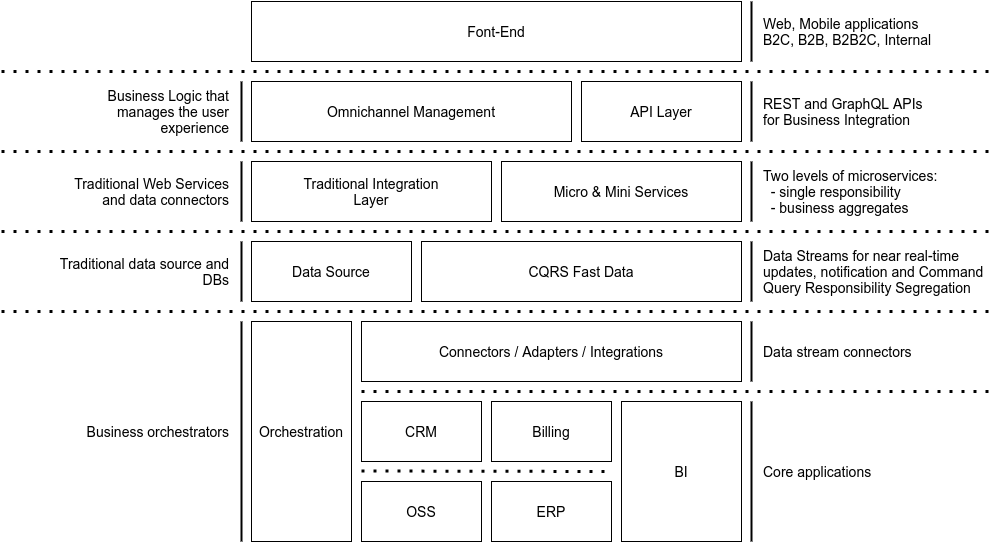

The diagram above was exported from draw.io. Its source (the exported page's mxGraphModel, read from the mxfile embedded in the PNG):
<mxGraphModel dx="1422" dy="753" grid="1" gridSize="10" guides="1" tooltips="1" connect="1" arrows="1" fold="1" page="0" pageScale="1" pageWidth="1169" pageHeight="827" background="#ffffff" math="0" shadow="0">
  <root>
    <mxCell id="0" />
    <mxCell id="1" parent="0" />
    <mxCell id="brRWxrScffF8-eQFls_I-1" value="Font-End" style="rounded=0;whiteSpace=wrap;html=1;fontSize=14;" parent="1" vertex="1">
      <mxGeometry x="400" y="180" width="490" height="60" as="geometry" />
    </mxCell>
    <mxCell id="brRWxrScffF8-eQFls_I-2" value="Omnichannel Management" style="rounded=0;whiteSpace=wrap;html=1;fontSize=14;" parent="1" vertex="1">
      <mxGeometry x="400" y="260" width="320" height="60" as="geometry" />
    </mxCell>
    <mxCell id="brRWxrScffF8-eQFls_I-3" value="API Layer" style="rounded=0;whiteSpace=wrap;html=1;fontSize=14;" parent="1" vertex="1">
      <mxGeometry x="730" y="260" width="160" height="60" as="geometry" />
    </mxCell>
    <mxCell id="brRWxrScffF8-eQFls_I-4" value="Traditional Integration&lt;br&gt;Layer" style="rounded=0;whiteSpace=wrap;html=1;fontSize=14;" parent="1" vertex="1">
      <mxGeometry x="400" y="340" width="240" height="60" as="geometry" />
    </mxCell>
    <mxCell id="brRWxrScffF8-eQFls_I-5" value="Micro &amp;amp; Mini Services" style="rounded=0;whiteSpace=wrap;html=1;fontSize=14;" parent="1" vertex="1">
      <mxGeometry x="650" y="340" width="240" height="60" as="geometry" />
    </mxCell>
    <mxCell id="brRWxrScffF8-eQFls_I-6" value="Data Source" style="rounded=0;whiteSpace=wrap;html=1;fontSize=14;" parent="1" vertex="1">
      <mxGeometry x="400" y="420" width="160" height="60" as="geometry" />
    </mxCell>
    <mxCell id="brRWxrScffF8-eQFls_I-7" value="CQRS Fast Data" style="rounded=0;whiteSpace=wrap;html=1;fontSize=14;" parent="1" vertex="1">
      <mxGeometry x="570" y="420" width="320" height="60" as="geometry" />
    </mxCell>
    <mxCell id="brRWxrScffF8-eQFls_I-8" value="Connectors / Adapters / Integrations" style="rounded=0;whiteSpace=wrap;html=1;fontSize=14;" parent="1" vertex="1">
      <mxGeometry x="510" y="500" width="380" height="60" as="geometry" />
    </mxCell>
    <mxCell id="brRWxrScffF8-eQFls_I-9" value="CRM" style="rounded=0;whiteSpace=wrap;html=1;fontSize=14;" parent="1" vertex="1">
      <mxGeometry x="510" y="580" width="120" height="60" as="geometry" />
    </mxCell>
    <mxCell id="brRWxrScffF8-eQFls_I-10" value="BI" style="rounded=0;whiteSpace=wrap;html=1;fontSize=14;" parent="1" vertex="1">
      <mxGeometry x="770" y="580" width="120" height="140" as="geometry" />
    </mxCell>
    <mxCell id="brRWxrScffF8-eQFls_I-11" value="Billing" style="rounded=0;whiteSpace=wrap;html=1;fontSize=14;" parent="1" vertex="1">
      <mxGeometry x="640" y="580" width="120" height="60" as="geometry" />
    </mxCell>
    <mxCell id="brRWxrScffF8-eQFls_I-12" value="OSS" style="rounded=0;whiteSpace=wrap;html=1;fontSize=14;" parent="1" vertex="1">
      <mxGeometry x="510" y="660" width="120" height="60" as="geometry" />
    </mxCell>
    <mxCell id="brRWxrScffF8-eQFls_I-13" value="ERP" style="rounded=0;whiteSpace=wrap;html=1;fontSize=14;" parent="1" vertex="1">
      <mxGeometry x="640" y="660" width="120" height="60" as="geometry" />
    </mxCell>
    <mxCell id="brRWxrScffF8-eQFls_I-14" value="Orchestration" style="rounded=0;whiteSpace=wrap;html=1;fontSize=14;" parent="1" vertex="1">
      <mxGeometry x="400" y="500" width="100" height="220" as="geometry" />
    </mxCell>
    <mxCell id="brRWxrScffF8-eQFls_I-15" value="" style="endArrow=none;html=1;fontSize=14;strokeWidth=2;" parent="1" edge="1">
      <mxGeometry width="50" height="50" relative="1" as="geometry">
        <mxPoint x="900" y="240" as="sourcePoint" />
        <mxPoint x="900" y="180" as="targetPoint" />
      </mxGeometry>
    </mxCell>
    <mxCell id="brRWxrScffF8-eQFls_I-16" value="Web, Mobile applications B2C, B2B, B2B2C, Internal" style="text;html=1;align=left;verticalAlign=middle;whiteSpace=wrap;rounded=0;fontSize=14;" parent="1" vertex="1">
      <mxGeometry x="910" y="180" width="180" height="60" as="geometry" />
    </mxCell>
    <mxCell id="brRWxrScffF8-eQFls_I-19" value="" style="endArrow=none;html=1;fontSize=14;strokeWidth=2;" parent="1" edge="1">
      <mxGeometry width="50" height="50" relative="1" as="geometry">
        <mxPoint x="900" y="320" as="sourcePoint" />
        <mxPoint x="900" y="260" as="targetPoint" />
      </mxGeometry>
    </mxCell>
    <mxCell id="brRWxrScffF8-eQFls_I-20" value="REST and GraphQL APIs for Business Integration" style="text;html=1;align=left;verticalAlign=middle;whiteSpace=wrap;rounded=0;fontSize=14;" parent="1" vertex="1">
      <mxGeometry x="910" y="260" width="180" height="60" as="geometry" />
    </mxCell>
    <mxCell id="brRWxrScffF8-eQFls_I-22" value="" style="endArrow=none;html=1;fontSize=14;strokeWidth=2;" parent="1" edge="1">
      <mxGeometry width="50" height="50" relative="1" as="geometry">
        <mxPoint x="900" y="400" as="sourcePoint" />
        <mxPoint x="900" y="340" as="targetPoint" />
      </mxGeometry>
    </mxCell>
    <mxCell id="brRWxrScffF8-eQFls_I-23" value="Two levels of microservices:&lt;br style=&quot;font-size: 14px;&quot;&gt;&amp;nbsp; - single responsibility&lt;br style=&quot;font-size: 14px;&quot;&gt;&amp;nbsp; - business aggregates" style="text;html=1;align=left;verticalAlign=middle;whiteSpace=wrap;rounded=0;fontSize=14;" parent="1" vertex="1">
      <mxGeometry x="910" y="340" width="180" height="60" as="geometry" />
    </mxCell>
    <mxCell id="brRWxrScffF8-eQFls_I-24" value="" style="endArrow=none;html=1;fontSize=14;strokeWidth=2;" parent="1" edge="1">
      <mxGeometry width="50" height="50" relative="1" as="geometry">
        <mxPoint x="900" y="480" as="sourcePoint" />
        <mxPoint x="900" y="420" as="targetPoint" />
      </mxGeometry>
    </mxCell>
    <mxCell id="brRWxrScffF8-eQFls_I-25" value="Data Streams for near real-time updates, notification and Command Query Responsibility Segregation" style="text;html=1;align=left;verticalAlign=middle;whiteSpace=wrap;rounded=0;fontSize=14;" parent="1" vertex="1">
      <mxGeometry x="910" y="420" width="230" height="60" as="geometry" />
    </mxCell>
    <mxCell id="brRWxrScffF8-eQFls_I-27" value="" style="endArrow=none;html=1;fontSize=14;strokeWidth=2;" parent="1" edge="1">
      <mxGeometry width="50" height="50" relative="1" as="geometry">
        <mxPoint x="900" y="560" as="sourcePoint" />
        <mxPoint x="900" y="500" as="targetPoint" />
      </mxGeometry>
    </mxCell>
    <mxCell id="brRWxrScffF8-eQFls_I-28" value="Data stream connectors" style="text;html=1;align=left;verticalAlign=middle;whiteSpace=wrap;rounded=0;fontSize=14;" parent="1" vertex="1">
      <mxGeometry x="910" y="500" width="210" height="60" as="geometry" />
    </mxCell>
    <mxCell id="brRWxrScffF8-eQFls_I-29" value="" style="endArrow=none;html=1;fontSize=14;strokeWidth=2;" parent="1" edge="1">
      <mxGeometry width="50" height="50" relative="1" as="geometry">
        <mxPoint x="900" y="720" as="sourcePoint" />
        <mxPoint x="900" y="580" as="targetPoint" />
      </mxGeometry>
    </mxCell>
    <mxCell id="brRWxrScffF8-eQFls_I-30" value="Core applications" style="text;html=1;align=left;verticalAlign=middle;whiteSpace=wrap;rounded=0;fontSize=14;" parent="1" vertex="1">
      <mxGeometry x="910" y="580" width="210" height="140" as="geometry" />
    </mxCell>
    <mxCell id="brRWxrScffF8-eQFls_I-31" value="" style="endArrow=none;html=1;fontSize=14;strokeWidth=2;" parent="1" edge="1">
      <mxGeometry width="50" height="50" relative="1" as="geometry">
        <mxPoint x="390" y="320" as="sourcePoint" />
        <mxPoint x="390" y="260" as="targetPoint" />
      </mxGeometry>
    </mxCell>
    <mxCell id="brRWxrScffF8-eQFls_I-32" value="Business Logic that manages the user experience" style="text;html=1;align=right;verticalAlign=middle;whiteSpace=wrap;rounded=0;fontSize=14;" parent="1" vertex="1">
      <mxGeometry x="200" y="260" width="180" height="60" as="geometry" />
    </mxCell>
    <mxCell id="brRWxrScffF8-eQFls_I-33" value="" style="endArrow=none;html=1;fontSize=14;strokeWidth=2;" parent="1" edge="1">
      <mxGeometry width="50" height="50" relative="1" as="geometry">
        <mxPoint x="390" y="400" as="sourcePoint" />
        <mxPoint x="390" y="340" as="targetPoint" />
      </mxGeometry>
    </mxCell>
    <mxCell id="brRWxrScffF8-eQFls_I-34" value="Traditional Web Services and data connectors" style="text;html=1;align=right;verticalAlign=middle;whiteSpace=wrap;rounded=0;fontSize=14;" parent="1" vertex="1">
      <mxGeometry x="200" y="340" width="180" height="60" as="geometry" />
    </mxCell>
    <mxCell id="brRWxrScffF8-eQFls_I-35" value="" style="endArrow=none;html=1;fontSize=14;strokeWidth=2;" parent="1" edge="1">
      <mxGeometry width="50" height="50" relative="1" as="geometry">
        <mxPoint x="390" y="480" as="sourcePoint" />
        <mxPoint x="390" y="420" as="targetPoint" />
      </mxGeometry>
    </mxCell>
    <mxCell id="brRWxrScffF8-eQFls_I-36" value="Traditional data source and DBs" style="text;html=1;align=right;verticalAlign=middle;whiteSpace=wrap;rounded=0;fontSize=14;" parent="1" vertex="1">
      <mxGeometry x="200" y="420" width="180" height="60" as="geometry" />
    </mxCell>
    <mxCell id="brRWxrScffF8-eQFls_I-37" value="" style="endArrow=none;html=1;fontSize=14;strokeWidth=2;" parent="1" edge="1">
      <mxGeometry width="50" height="50" relative="1" as="geometry">
        <mxPoint x="390" y="720" as="sourcePoint" />
        <mxPoint x="390" y="500" as="targetPoint" />
      </mxGeometry>
    </mxCell>
    <mxCell id="brRWxrScffF8-eQFls_I-38" value="Business orchestrators" style="text;html=1;align=right;verticalAlign=middle;whiteSpace=wrap;rounded=0;fontSize=14;" parent="1" vertex="1">
      <mxGeometry x="200" y="500" width="180" height="220" as="geometry" />
    </mxCell>
    <mxCell id="brRWxrScffF8-eQFls_I-39" value="" style="endArrow=none;dashed=1;html=1;dashPattern=1 3;strokeWidth=3;fontSize=13;" parent="1" edge="1">
      <mxGeometry width="50" height="50" relative="1" as="geometry">
        <mxPoint x="150" y="250" as="sourcePoint" />
        <mxPoint x="1140" y="250" as="targetPoint" />
      </mxGeometry>
    </mxCell>
    <mxCell id="brRWxrScffF8-eQFls_I-40" value="" style="endArrow=none;dashed=1;html=1;dashPattern=1 3;strokeWidth=3;fontSize=13;" parent="1" edge="1">
      <mxGeometry width="50" height="50" relative="1" as="geometry">
        <mxPoint x="150" y="330" as="sourcePoint" />
        <mxPoint x="1140" y="330" as="targetPoint" />
      </mxGeometry>
    </mxCell>
    <mxCell id="brRWxrScffF8-eQFls_I-41" value="" style="endArrow=none;dashed=1;html=1;dashPattern=1 3;strokeWidth=3;fontSize=13;" parent="1" edge="1">
      <mxGeometry width="50" height="50" relative="1" as="geometry">
        <mxPoint x="150" y="410" as="sourcePoint" />
        <mxPoint x="1140" y="410" as="targetPoint" />
      </mxGeometry>
    </mxCell>
    <mxCell id="brRWxrScffF8-eQFls_I-42" value="" style="endArrow=none;dashed=1;html=1;dashPattern=1 3;strokeWidth=3;fontSize=13;" parent="1" edge="1">
      <mxGeometry width="50" height="50" relative="1" as="geometry">
        <mxPoint x="510" y="570" as="sourcePoint" />
        <mxPoint x="1140" y="570" as="targetPoint" />
      </mxGeometry>
    </mxCell>
    <mxCell id="brRWxrScffF8-eQFls_I-43" value="" style="endArrow=none;dashed=1;html=1;dashPattern=1 3;strokeWidth=3;fontSize=13;" parent="1" edge="1">
      <mxGeometry width="50" height="50" relative="1" as="geometry">
        <mxPoint x="150" y="490" as="sourcePoint" />
        <mxPoint x="1140" y="490" as="targetPoint" />
      </mxGeometry>
    </mxCell>
    <mxCell id="brRWxrScffF8-eQFls_I-45" value="" style="endArrow=none;dashed=1;html=1;dashPattern=1 3;strokeWidth=3;fontSize=13;" parent="1" edge="1">
      <mxGeometry width="50" height="50" relative="1" as="geometry">
        <mxPoint x="510" y="649.5" as="sourcePoint" />
        <mxPoint x="760" y="650" as="targetPoint" />
      </mxGeometry>
    </mxCell>
  </root>
</mxGraphModel>